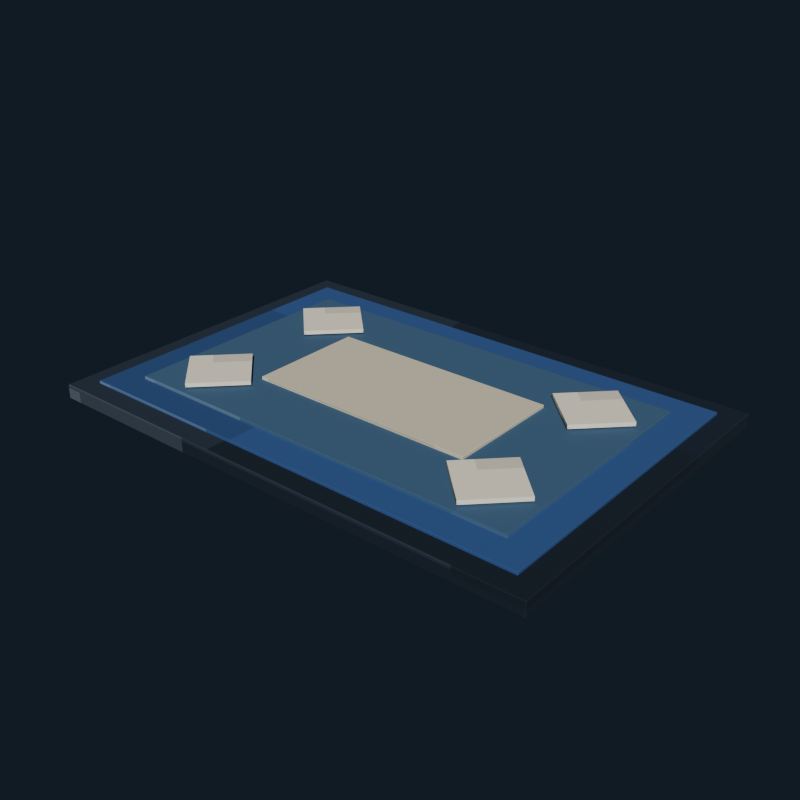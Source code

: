 # Source: bedroom_rug_navy.blend  (saved by Blender 5.2.44; exported with 4.5.12 LTS)
import bpy
from mathutils import Matrix  # noqa: F401  (used for matrix-valued properties, if any)

bpy.ops.wm.read_factory_settings(use_empty=True)
scene = bpy.context.scene
scene.name = 'Scene'

# ---- collections
col_collection = bpy.data.collections.new('Collection'); scene.collection.children.link(col_collection)

# ---- images (referenced by path relative to the original .blend; pixels are not part of the script)
import os
ASSET_DIR = os.environ.get("B2B_ASSET_DIR", "")  # directory of the original .blend (textures are referenced by path, not embedded)
HERE = os.path.dirname(os.path.abspath(__file__))  # packed textures are extracted next to this script under _unpacked/

def load_image(name, relpath, width, height, colorspace="sRGB"):
    """Load a texture the original file referenced (path relative to the .blend, or extracted next to this script)."""
    p = next((c for c in (os.path.join(HERE, relpath), os.path.join(ASSET_DIR, relpath)) if relpath and os.path.exists(c)), "")
    if p:
        img = bpy.data.images.load(p, check_existing=True)
        img.name = name
    else:  # same state as the original file: an image datablock whose file is absent (Cycles renders it pink)
        img = bpy.data.images.new(name, width, height)
        img.source = "FILE"
        img.filepath = "//" + (relpath or name)
    img.colorspace_settings.name = colorspace
    return img
img_bedroom_rug_navy_pixel_atlas = load_image('bedroom_rug_navy_pixel_atlas', '_unpacked/bedroom_rug_navy_pixel_atlas.2adb3d8f.png', 144, 16, 'sRGB')

# ---- materials (node trees are filled in below, after node groups)
mat_bedroom_rug_navy_pixel_paint = bpy.data.materials.new('Bedroom Rug Navy pixel paint')

# ---- material node trees
mat_bedroom_rug_navy_pixel_paint.use_nodes = True; mat_bedroom_rug_navy_pixel_paint.node_tree.nodes.clear()
_N = mat_bedroom_rug_navy_pixel_paint.node_tree.nodes; _L = mat_bedroom_rug_navy_pixel_paint.node_tree.links
n0 = _N.new('ShaderNodeBsdfPrincipled'); n0.name = 'Principled BSDF'; n0.location = (-200, 100)
n0.inputs[2].default_value = 0.96
n0.inputs[10].default_value = 0.005
n1 = _N.new('ShaderNodeOutputMaterial'); n1.name = 'Material Output'; n1.location = (200, 100)
n2 = _N.new('ShaderNodeTexImage'); n2.name = 'Image Texture'; n2.location = (0, 0)
n2.image = img_bedroom_rug_navy_pixel_atlas
n2.interpolation = 'Closest'
_L.new(n0.outputs[0], n1.inputs[0])
_L.new(n2.outputs[0], n0.inputs[0])
n1.is_active_output = True

# ---- world
world_world = bpy.data.worlds.new('World'); scene.world = world_world
world_world.use_nodes = True; world_world.node_tree.nodes.clear()
_N = world_world.node_tree.nodes; _L = world_world.node_tree.links
n0 = _N.new('ShaderNodeOutputWorld'); n0.name = 'World Output'; n0.location = (200, 100)
n1 = _N.new('ShaderNodeBackground'); n1.name = 'Background'; n1.location = (-200, 100)
n1.inputs[0].default_value = (0.04314, 0.06275, 0.09412, 1.0)
n1.inputs[1].default_value = 0.36
_L.new(n1.outputs[0], n0.inputs[0])
n0.is_active_output = True
world_world.color = (0.05088, 0.05088, 0.05088)
world_world.sun_shadow_jitter_overblur = 0.0

# ---- meshes
me_cube = bpy.data.meshes.new('Cube')
me_cube.from_pydata([(-0.857, -0.587, -0.025), (-0.857, -0.59, -0.022), (-0.86, -0.587, -0.022), (-0.857, -0.59, 0.022), (-0.857, -0.587, 0.025), (-0.86, -0.587, 0.022), (-0.857, 0.587, -0.025), (-0.86, 0.587, -0.022), (-0.857, 0.59, -0.022), (-0.857, 0.587, 0.025), (-0.857, 0.59, 0.022), (-0.86, 0.587, 0.022), (0.857, -0.587, -0.025), (0.86, -0.587, -0.022), (0.857, -0.59, -0.022), (0.857, -0.587, 0.025), (0.857, -0.59, 0.022), (0.86, -0.587, 0.022), (0.857, 0.587, -0.025), (0.857, 0.59, -0.022), (0.86, 0.587, -0.022), (0.857, 0.587, 0.025), (0.86, 0.587, 0.022), (0.857, 0.59, 0.022)], [], [(0, 1, 2), (3, 4, 5), (6, 7, 8), (9, 10, 11), (12, 13, 14), (15, 16, 17), (18, 19, 20), (21, 22, 23), (6, 0, 2, 7), (1, 3, 5, 2), (4, 9, 11, 5), (10, 8, 7, 11), (18, 6, 8, 19), (9, 21, 23, 10), (22, 20, 19, 23), (12, 18, 20, 13), (21, 15, 17, 22), (16, 14, 13, 17), (0, 12, 14, 1), (15, 4, 3, 16), (6, 18, 12, 0), (2, 5, 11, 7), (14, 16, 3, 1), (21, 9, 4, 15), (8, 10, 23, 19), (20, 22, 17, 13)])
_uv = me_cube.uv_layers.new(name='UVMap')
_uv.uv.foreach_set('vector', [0.1296, 0.7219, 0.1296, 0.7225, 0.1296, 0.7219, 0.1775, 0.9446, 0.179, 0.9446, 0.1775, 0.945, 0.1296, 0.5006, 0.1296, 0.5006, 0.1296, 0.5, 0.179, 0.2776, 0.1775, 0.2779, 0.1775, 0.2771, 0.1543, 0.7219, 0.1554, 0.7219, 0.155, 0.7227, 0.179, 0.7224, 0.1775, 0.7229, 0.1775, 0.7221, 0.1543, 0.5006, 0.155, 0.4998, 0.1554, 0.5006, 0.179, 0.5003, 0.1775, 0.5006, 0.1775, 0.4997, 0.1296, 0.5006, 0.1296, 0.7219, 0.1296, 0.7219, 0.1296, 0.5006, 0.1558, 0.055, 0.1775, 0.055, 0.1775, 0.05557, 0.1558, 0.05557, 0.179, 0.05557, 0.179, 0.2776, 0.1775, 0.2771, 0.1775, 0.05557, 0.1775, 0.2779, 0.1558, 0.2779, 0.1558, 0.2769, 0.1775, 0.2771, 0.1543, 0.5006, 0.1296, 0.5006, 0.1296, 0.5, 0.155, 0.4998, 0.179, 0.2776, 0.179, 0.5003, 0.1775, 0.4997, 0.1775, 0.2779, 0.1775, 0.5006, 0.1554, 0.5006, 0.155, 0.4998, 0.1775, 0.4997, 0.1543, 0.7219, 0.1543, 0.5006, 0.1554, 0.5006, 0.1554, 0.7219, 0.179, 0.5003, 0.179, 0.7224, 0.1775, 0.7221, 0.1775, 0.5006, 0.1775, 0.7229, 0.155, 0.7227, 0.1554, 0.7219, 0.1775, 0.7221, 0.1296, 0.7219, 0.1543, 0.7219, 0.155, 0.7227, 0.1296, 0.7225, 0.179, 0.7224, 0.179, 0.9446, 0.1775, 0.9446, 0.1775, 0.7229, 0.1296, 0.5006, 0.1543, 0.5006, 0.1543, 0.7219, 0.1296, 0.7219, 0.1558, 0.05557, 0.1775, 0.05557, 0.1775, 0.2771, 0.1558, 0.2769, 0.155, 0.7227, 0.1775, 0.7229, 0.1775, 0.9446, 0.1558, 0.9446, 0.179, 0.5003, 0.2037, 0.5006, 0.2037, 0.7219, 0.179, 0.7224, 0.1558, 0.2779, 0.1775, 0.2779, 0.1775, 0.4997, 0.155, 0.4998, 0.1554, 0.5006, 0.1775, 0.5006, 0.1775, 0.7221, 0.1554, 0.7219])
me_cube.materials.append(mat_bedroom_rug_navy_pixel_paint)
me_cube.update()
me_cube_001 = bpy.data.meshes.new('Cube.001')
me_cube_001.from_pydata([(-0.789, -0.519, -0.007), (-0.789, -0.52, -0.006), (-0.79, -0.519, -0.006), (-0.789, -0.52, 0.006), (-0.789, -0.519, 0.007), (-0.79, -0.519, 0.006), (-0.789, 0.519, -0.007), (-0.79, 0.519, -0.006), (-0.789, 0.52, -0.006), (-0.789, 0.519, 0.007), (-0.789, 0.52, 0.006), (-0.79, 0.519, 0.006), (0.789, -0.519, -0.007), (0.79, -0.519, -0.006), (0.789, -0.52, -0.006), (0.789, -0.519, 0.007), (0.789, -0.52, 0.006), (0.79, -0.519, 0.006), (0.789, 0.519, -0.007), (0.789, 0.52, -0.006), (0.79, 0.519, -0.006), (0.789, 0.519, 0.007), (0.79, 0.519, 0.006), (0.789, 0.52, 0.006)], [], [(0, 1, 2), (3, 4, 5), (6, 7, 8), (9, 10, 11), (12, 13, 14), (15, 16, 17), (18, 19, 20), (21, 22, 23), (6, 0, 2, 7), (1, 3, 5, 2), (4, 9, 11, 5), (10, 8, 7, 11), (18, 6, 8, 19), (9, 21, 23, 10), (22, 20, 19, 23), (12, 18, 20, 13), (21, 15, 17, 22), (16, 14, 13, 17), (0, 12, 14, 1), (15, 4, 3, 16), (6, 18, 12, 0), (2, 5, 11, 7), (14, 16, 3, 1), (21, 9, 4, 15), (8, 10, 23, 19), (20, 22, 17, 13)])
_uv = me_cube_001.uv_layers.new(name='UVMap')
_uv.uv.foreach_set('vector', [0.574, 0.7223, 0.574, 0.7225, 0.574, 0.7223, 0.6217, 0.9449, 0.6235, 0.9449, 0.6217, 0.945, 0.574, 0.5002, 0.574, 0.5002, 0.574, 0.5, 0.6235, 0.2775, 0.6217, 0.2776, 0.6217, 0.2773, 0.5987, 0.7223, 0.6001, 0.7223, 0.5996, 0.7226, 0.6235, 0.7225, 0.6217, 0.7226, 0.6217, 0.7223, 0.5987, 0.5002, 0.5996, 0.4999, 0.6001, 0.5002, 0.6235, 0.5001, 0.6217, 0.5002, 0.6217, 0.4999, 0.574, 0.5002, 0.574, 0.7223, 0.574, 0.7223, 0.574, 0.5002, 0.6005, 0.055, 0.6217, 0.055, 0.6217, 0.05521, 0.6005, 0.05521, 0.6235, 0.05521, 0.6235, 0.2775, 0.6217, 0.2773, 0.6217, 0.05521, 0.6217, 0.2776, 0.6005, 0.2776, 0.6005, 0.2773, 0.6217, 0.2773, 0.5987, 0.5002, 0.574, 0.5002, 0.574, 0.5, 0.5996, 0.4999, 0.6235, 0.2775, 0.6235, 0.5001, 0.6217, 0.4999, 0.6217, 0.2776, 0.6217, 0.5002, 0.6001, 0.5002, 0.5996, 0.4999, 0.6217, 0.4999, 0.5987, 0.7223, 0.5987, 0.5002, 0.6001, 0.5002, 0.6001, 0.7223, 0.6235, 0.5001, 0.6235, 0.7225, 0.6217, 0.7223, 0.6217, 0.5002, 0.6217, 0.7226, 0.5996, 0.7226, 0.6001, 0.7223, 0.6217, 0.7223, 0.574, 0.7223, 0.5987, 0.7223, 0.5996, 0.7226, 0.574, 0.7225, 0.6235, 0.7225, 0.6235, 0.9449, 0.6217, 0.9449, 0.6217, 0.7226, 0.574, 0.5002, 0.5987, 0.5002, 0.5987, 0.7223, 0.574, 0.7223, 0.6005, 0.05521, 0.6217, 0.05521, 0.6217, 0.2773, 0.6005, 0.2773, 0.5996, 0.7226, 0.6217, 0.7226, 0.6217, 0.9449, 0.6005, 0.9449, 0.6235, 0.5001, 0.6482, 0.5002, 0.6482, 0.7223, 0.6235, 0.7225, 0.6005, 0.2776, 0.6217, 0.2776, 0.6217, 0.4999, 0.5996, 0.4999, 0.6001, 0.5002, 0.6217, 0.5002, 0.6217, 0.7223, 0.6001, 0.7223])
me_cube_001.materials.append(mat_bedroom_rug_navy_pixel_paint)
me_cube_001.update()
me_cube_002 = bpy.data.meshes.new('Cube.002')
me_cube_002.from_pydata([(-0.689, -0.419, -0.007), (-0.689, -0.42, -0.006), (-0.69, -0.419, -0.006), (-0.689, -0.42, 0.006), (-0.689, -0.419, 0.007), (-0.69, -0.419, 0.006), (-0.689, 0.419, -0.007), (-0.69, 0.419, -0.006), (-0.689, 0.42, -0.006), (-0.689, 0.419, 0.007), (-0.689, 0.42, 0.006), (-0.69, 0.419, 0.006), (0.689, -0.419, -0.007), (0.69, -0.419, -0.006), (0.689, -0.42, -0.006), (0.689, -0.419, 0.007), (0.689, -0.42, 0.006), (0.69, -0.419, 0.006), (0.689, 0.419, -0.007), (0.689, 0.42, -0.006), (0.69, 0.419, -0.006), (0.689, 0.419, 0.007), (0.69, 0.419, 0.006), (0.689, 0.42, 0.006)], [], [(0, 1, 2), (3, 4, 5), (6, 7, 8), (9, 10, 11), (12, 13, 14), (15, 16, 17), (18, 19, 20), (21, 22, 23), (6, 0, 2, 7), (1, 3, 5, 2), (4, 9, 11, 5), (10, 8, 7, 11), (18, 6, 8, 19), (9, 21, 23, 10), (22, 20, 19, 23), (12, 18, 20, 13), (21, 15, 17, 22), (16, 14, 13, 17), (0, 12, 14, 1), (15, 4, 3, 16), (6, 18, 12, 0), (2, 5, 11, 7), (14, 16, 3, 1), (21, 9, 4, 15), (8, 10, 23, 19), (20, 22, 17, 13)])
_uv = me_cube_002.uv_layers.new(name='UVMap')
_uv.uv.foreach_set('vector', [0.3518, 0.7222, 0.3518, 0.7225, 0.3518, 0.7222, 0.3995, 0.9448, 0.4013, 0.9448, 0.3995, 0.945, 0.3518, 0.5003, 0.3518, 0.5003, 0.3518, 0.5, 0.4013, 0.2775, 0.3995, 0.2777, 0.3995, 0.2773, 0.3765, 0.7222, 0.3779, 0.7222, 0.3774, 0.7226, 0.4013, 0.7224, 0.3995, 0.7227, 0.3995, 0.7223, 0.3765, 0.5003, 0.3774, 0.4999, 0.3779, 0.5003, 0.4013, 0.5002, 0.3995, 0.5003, 0.3995, 0.4999, 0.3518, 0.5003, 0.3518, 0.7222, 0.3518, 0.7222, 0.3518, 0.5003, 0.3783, 0.055, 0.3995, 0.055, 0.3995, 0.05526, 0.3783, 0.05526, 0.4013, 0.05526, 0.4013, 0.2775, 0.3995, 0.2773, 0.3995, 0.05526, 0.3995, 0.2777, 0.3783, 0.2777, 0.3783, 0.2772, 0.3995, 0.2773, 0.3765, 0.5003, 0.3518, 0.5003, 0.3518, 0.5, 0.3774, 0.4999, 0.4013, 0.2775, 0.4013, 0.5002, 0.3995, 0.4999, 0.3995, 0.2777, 0.3995, 0.5003, 0.3779, 0.5003, 0.3774, 0.4999, 0.3995, 0.4999, 0.3765, 0.7222, 0.3765, 0.5003, 0.3779, 0.5003, 0.3779, 0.7222, 0.4013, 0.5002, 0.4013, 0.7224, 0.3995, 0.7223, 0.3995, 0.5003, 0.3995, 0.7227, 0.3774, 0.7226, 0.3779, 0.7222, 0.3995, 0.7223, 0.3518, 0.7222, 0.3765, 0.7222, 0.3774, 0.7226, 0.3518, 0.7225, 0.4013, 0.7224, 0.4013, 0.9448, 0.3995, 0.9448, 0.3995, 0.7227, 0.3518, 0.5003, 0.3765, 0.5003, 0.3765, 0.7222, 0.3518, 0.7222, 0.3783, 0.05526, 0.3995, 0.05526, 0.3995, 0.2773, 0.3783, 0.2772, 0.3774, 0.7226, 0.3995, 0.7227, 0.3995, 0.9448, 0.3783, 0.9448, 0.4013, 0.5002, 0.426, 0.5003, 0.426, 0.7222, 0.4013, 0.7224, 0.3783, 0.2777, 0.3995, 0.2777, 0.3995, 0.4999, 0.3774, 0.4999, 0.3779, 0.5003, 0.3995, 0.5003, 0.3995, 0.7223, 0.3779, 0.7222])
me_cube_002.materials.append(mat_bedroom_rug_navy_pixel_paint)
me_cube_002.update()
me_cube_003 = bpy.data.meshes.new('Cube.003')
me_cube_003.from_pydata([(-0.389, -0.199, -0.007), (-0.389, -0.2, -0.006), (-0.39, -0.199, -0.006), (-0.389, -0.2, 0.006), (-0.389, -0.199, 0.007), (-0.39, -0.199, 0.006), (-0.389, 0.199, -0.007), (-0.39, 0.199, -0.006), (-0.389, 0.2, -0.006), (-0.389, 0.199, 0.007), (-0.389, 0.2, 0.006), (-0.39, 0.199, 0.006), (0.389, -0.199, -0.007), (0.39, -0.199, -0.006), (0.389, -0.2, -0.006), (0.389, -0.199, 0.007), (0.389, -0.2, 0.006), (0.39, -0.199, 0.006), (0.389, 0.199, -0.007), (0.389, 0.2, -0.006), (0.39, 0.199, -0.006), (0.389, 0.199, 0.007), (0.39, 0.199, 0.006), (0.389, 0.2, 0.006)], [], [(0, 1, 2), (3, 4, 5), (6, 7, 8), (9, 10, 11), (12, 13, 14), (15, 16, 17), (18, 19, 20), (21, 22, 23), (6, 0, 2, 7), (1, 3, 5, 2), (4, 9, 11, 5), (10, 8, 7, 11), (18, 6, 8, 19), (9, 21, 23, 10), (22, 20, 19, 23), (12, 18, 20, 13), (21, 15, 17, 22), (16, 14, 13, 17), (0, 12, 14, 1), (15, 4, 3, 16), (6, 18, 12, 0), (2, 5, 11, 7), (14, 16, 3, 1), (21, 9, 4, 15), (8, 10, 23, 19), (20, 22, 17, 13)])
_uv = me_cube_003.uv_layers.new(name='UVMap')
_uv.uv.foreach_set('vector', [0.6852, 0.7219, 0.6852, 0.7225, 0.6851, 0.7219, 0.7328, 0.9447, 0.7346, 0.9447, 0.7328, 0.945, 0.6852, 0.5006, 0.6851, 0.5006, 0.6852, 0.5, 0.7346, 0.2775, 0.7328, 0.2778, 0.7328, 0.2771, 0.7098, 0.7219, 0.7112, 0.7219, 0.7107, 0.7226, 0.7346, 0.7224, 0.7328, 0.7228, 0.7328, 0.7221, 0.7098, 0.5006, 0.7107, 0.4999, 0.7112, 0.5006, 0.7346, 0.5003, 0.7328, 0.5006, 0.7328, 0.4998, 0.6852, 0.5006, 0.6852, 0.7219, 0.6851, 0.7219, 0.6851, 0.5006, 0.7116, 0.055, 0.7328, 0.055, 0.7328, 0.05556, 0.7116, 0.05556, 0.7346, 0.05556, 0.7346, 0.2775, 0.7328, 0.2771, 0.7328, 0.05556, 0.7328, 0.2778, 0.7116, 0.2778, 0.7116, 0.2769, 0.7328, 0.2771, 0.7098, 0.5006, 0.6852, 0.5006, 0.6852, 0.5, 0.7107, 0.4999, 0.7346, 0.2775, 0.7346, 0.5003, 0.7328, 0.4998, 0.7328, 0.2778, 0.7328, 0.5006, 0.7112, 0.5006, 0.7107, 0.4999, 0.7328, 0.4998, 0.7098, 0.7219, 0.7098, 0.5006, 0.7112, 0.5006, 0.7112, 0.7219, 0.7346, 0.5003, 0.7346, 0.7224, 0.7328, 0.7221, 0.7328, 0.5006, 0.7328, 0.7228, 0.7107, 0.7226, 0.7112, 0.7219, 0.7328, 0.7221, 0.6852, 0.7219, 0.7098, 0.7219, 0.7107, 0.7226, 0.6852, 0.7225, 0.7346, 0.7224, 0.7346, 0.9447, 0.7328, 0.9447, 0.7328, 0.7228, 0.6852, 0.5006, 0.7098, 0.5006, 0.7098, 0.7219, 0.6852, 0.7219, 0.7116, 0.05556, 0.7328, 0.05556, 0.7328, 0.2771, 0.7116, 0.2769, 0.7107, 0.7226, 0.7328, 0.7228, 0.7328, 0.9447, 0.7116, 0.9447, 0.7346, 0.5003, 0.7593, 0.5006, 0.7593, 0.7219, 0.7346, 0.7224, 0.7116, 0.2778, 0.7328, 0.2778, 0.7328, 0.4998, 0.7107, 0.4999, 0.7112, 0.5006, 0.7328, 0.5006, 0.7328, 0.7221, 0.7112, 0.7219])
me_cube_003.materials.append(mat_bedroom_rug_navy_pixel_paint)
me_cube_003.update()
me_cube_004 = bpy.data.meshes.new('Cube.004')
me_cube_004.from_pydata([(-0.1, -0.1, -0.007), (-0.1, -0.1, 0.007), (-0.1, 0.1, -0.007), (-0.1, 0.1, 0.007), (0.1, -0.1, -0.007), (0.1, -0.1, 0.007), (0.1, 0.1, -0.007), (0.1, 0.1, 0.007)], [], [(0, 1, 3, 2), (2, 3, 7, 6), (6, 7, 5, 4), (4, 5, 1, 0), (2, 6, 4, 0), (7, 3, 1, 5)])
_uv = me_cube_004.uv_layers.new(name='UVMap')
_uv.uv.foreach_set('vector', [0.821, 0.055, 0.8457, 0.055, 0.8457, 0.2775, 0.821, 0.2775, 0.821, 0.2775, 0.8457, 0.2775, 0.8457, 0.5, 0.821, 0.5, 0.821, 0.5, 0.8457, 0.5, 0.8457, 0.7225, 0.821, 0.7225, 0.821, 0.7225, 0.8457, 0.7225, 0.8457, 0.945, 0.821, 0.945, 0.7962, 0.5, 0.821, 0.5, 0.821, 0.7225, 0.7962, 0.7225, 0.8457, 0.5, 0.8704, 0.5, 0.8704, 0.7225, 0.8457, 0.7225])
me_cube_004.materials.append(mat_bedroom_rug_navy_pixel_paint)
me_cube_004.update()
me_cube_005 = bpy.data.meshes.new('Cube.005')
me_cube_005.from_pydata([(-0.1, -0.1, -0.007), (-0.1, -0.1, 0.007), (-0.1, 0.1, -0.007), (-0.1, 0.1, 0.007), (0.1, -0.1, -0.007), (0.1, -0.1, 0.007), (0.1, 0.1, -0.007), (0.1, 0.1, 0.007)], [], [(0, 1, 3, 2), (2, 3, 7, 6), (6, 7, 5, 4), (4, 5, 1, 0), (2, 6, 4, 0), (7, 3, 1, 5)])
_uv = me_cube_005.uv_layers.new(name='UVMap')
_uv.uv.foreach_set('vector', [0.821, 0.055, 0.8457, 0.055, 0.8457, 0.2775, 0.821, 0.2775, 0.821, 0.2775, 0.8457, 0.2775, 0.8457, 0.5, 0.821, 0.5, 0.821, 0.5, 0.8457, 0.5, 0.8457, 0.7225, 0.821, 0.7225, 0.821, 0.7225, 0.8457, 0.7225, 0.8457, 0.945, 0.821, 0.945, 0.7962, 0.5, 0.821, 0.5, 0.821, 0.7225, 0.7962, 0.7225, 0.8457, 0.5, 0.8704, 0.5, 0.8704, 0.7225, 0.8457, 0.7225])
me_cube_005.materials.append(mat_bedroom_rug_navy_pixel_paint)
me_cube_005.update()
me_cube_006 = bpy.data.meshes.new('Cube.006')
me_cube_006.from_pydata([(-0.1, -0.1, -0.007), (-0.1, -0.1, 0.007), (-0.1, 0.1, -0.007), (-0.1, 0.1, 0.007), (0.1, -0.1, -0.007), (0.1, -0.1, 0.007), (0.1, 0.1, -0.007), (0.1, 0.1, 0.007)], [], [(0, 1, 3, 2), (2, 3, 7, 6), (6, 7, 5, 4), (4, 5, 1, 0), (2, 6, 4, 0), (7, 3, 1, 5)])
_uv = me_cube_006.uv_layers.new(name='UVMap')
_uv.uv.foreach_set('vector', [0.821, 0.055, 0.8457, 0.055, 0.8457, 0.2775, 0.821, 0.2775, 0.821, 0.2775, 0.8457, 0.2775, 0.8457, 0.5, 0.821, 0.5, 0.821, 0.5, 0.8457, 0.5, 0.8457, 0.7225, 0.821, 0.7225, 0.821, 0.7225, 0.8457, 0.7225, 0.8457, 0.945, 0.821, 0.945, 0.7962, 0.5, 0.821, 0.5, 0.821, 0.7225, 0.7962, 0.7225, 0.8457, 0.5, 0.8704, 0.5, 0.8704, 0.7225, 0.8457, 0.7225])
me_cube_006.materials.append(mat_bedroom_rug_navy_pixel_paint)
me_cube_006.update()
me_cube_007 = bpy.data.meshes.new('Cube.007')
me_cube_007.from_pydata([(-0.1, -0.1, -0.007), (-0.1, -0.1, 0.007), (-0.1, 0.1, -0.007), (-0.1, 0.1, 0.007), (0.1, -0.1, -0.007), (0.1, -0.1, 0.007), (0.1, 0.1, -0.007), (0.1, 0.1, 0.007)], [], [(0, 1, 3, 2), (2, 3, 7, 6), (6, 7, 5, 4), (4, 5, 1, 0), (2, 6, 4, 0), (7, 3, 1, 5)])
_uv = me_cube_007.uv_layers.new(name='UVMap')
_uv.uv.foreach_set('vector', [0.821, 0.055, 0.8457, 0.055, 0.8457, 0.2775, 0.821, 0.2775, 0.821, 0.2775, 0.8457, 0.2775, 0.8457, 0.5, 0.821, 0.5, 0.821, 0.5, 0.8457, 0.5, 0.8457, 0.7225, 0.821, 0.7225, 0.821, 0.7225, 0.8457, 0.7225, 0.8457, 0.945, 0.821, 0.945, 0.7962, 0.5, 0.821, 0.5, 0.821, 0.7225, 0.7962, 0.7225, 0.8457, 0.5, 0.8704, 0.5, 0.8704, 0.7225, 0.8457, 0.7225])
me_cube_007.materials.append(mat_bedroom_rug_navy_pixel_paint)
me_cube_007.update()

# ---- objects
ob_rugbase = bpy.data.objects.new('RugBase', me_cube)
ob_rugborderouter = bpy.data.objects.new('RugBorderOuter', me_cube_001)
ob_rugfield = bpy.data.objects.new('RugField', me_cube_002)
ob_rugcenter = bpy.data.objects.new('RugCenter', me_cube_003)
ob_rugdiamond__0_52__0_26 = bpy.data.objects.new('RugDiamond_-0.52_-0.26', me_cube_004)
ob_rugdiamond_0_52__0_26 = bpy.data.objects.new('RugDiamond_0.52_-0.26', me_cube_005)
ob_rugdiamond__0_52_0_26 = bpy.data.objects.new('RugDiamond_-0.52_0.26', me_cube_006)
ob_rugdiamond_0_52_0_26 = bpy.data.objects.new('RugDiamond_0.52_0.26', me_cube_007)

# ---- transforms, parenting, visibility, modifiers, constraints
ob_rugbase.location = (0.0, 0.0, 0.025)
ob_rugborderouter.location = (0.0, -0.001, 0.052)
ob_rugfield.location = (0.0, -0.002, 0.062)
ob_rugcenter.location = (0.0, -0.003, 0.072)
ob_rugdiamond__0_52__0_26.location = (-0.52, -0.26, 0.082)
ob_rugdiamond__0_52__0_26.rotation_euler = (0.0, 0.0, 0.7854)
ob_rugdiamond_0_52__0_26.location = (0.52, -0.26, 0.082)
ob_rugdiamond_0_52__0_26.rotation_euler = (0.0, 0.0, 0.7854)
ob_rugdiamond__0_52_0_26.location = (-0.52, 0.26, 0.082)
ob_rugdiamond__0_52_0_26.rotation_euler = (0.0, 0.0, 0.7854)
ob_rugdiamond_0_52_0_26.location = (0.52, 0.26, 0.082)
ob_rugdiamond_0_52_0_26.rotation_euler = (0.0, 0.0, 0.7854)

# ---- collection membership
col_collection.objects.link(ob_rugbase)
col_collection.objects.link(ob_rugborderouter)
col_collection.objects.link(ob_rugfield)
col_collection.objects.link(ob_rugcenter)
col_collection.objects.link(ob_rugdiamond__0_52__0_26)
col_collection.objects.link(ob_rugdiamond_0_52__0_26)
col_collection.objects.link(ob_rugdiamond__0_52_0_26)
col_collection.objects.link(ob_rugdiamond_0_52_0_26)

# ---- scene / render settings (as saved in the file)
scene.frame_start = 1; scene.frame_end = 250; scene.frame_set(1)
scene.render.engine = 'BLENDER_EEVEE_NEXT'
scene.render.resolution_x = 640
scene.render.resolution_y = 640
scene.render.bake_bias = 0.0
scene.render.bake_samples = 0
scene.render.compositor_device = 'GPU'
scene.eevee.use_volume_custom_range = False
scene.eevee.fast_gi_thickness_near = 0.1
scene.eevee.fast_gi_thickness_far = 0.0
scene.eevee.ray_tracing_options.screen_trace_thickness = 0.1
scene.view_settings.look = 'AgX - Medium High Contrast'
bpy.context.view_layer.update()

# ---- added for rendering (the .blend has no active camera and no usable light): camera, sun
cam_auto = bpy.data.cameras.new('AutoCamera')
cam_auto.lens = 50.0
cam_auto.sensor_width = 36.0
cam_auto.clip_end = 1000.0
ob_auto_camera = bpy.data.objects.new('AutoCamera', cam_auto)
scene.collection.objects.link(ob_auto_camera)
ob_auto_camera.location = (1.93164, -2.31797, 1.58981)
ob_auto_camera.rotation_euler = (1.09748, -7.21219e-08, 0.694738)
scene.camera = ob_auto_camera
light_auto_sun = bpy.data.lights.new('AutoSun', 'SUN')
light_auto_sun.energy = 3.0
light_auto_sun.angle = 0.0523599
ob_auto_sun = bpy.data.objects.new('AutoSun', light_auto_sun)
scene.collection.objects.link(ob_auto_sun)
ob_auto_sun.rotation_euler = (0.872665, 0.174533, 0.523599)
bpy.context.view_layer.update()
